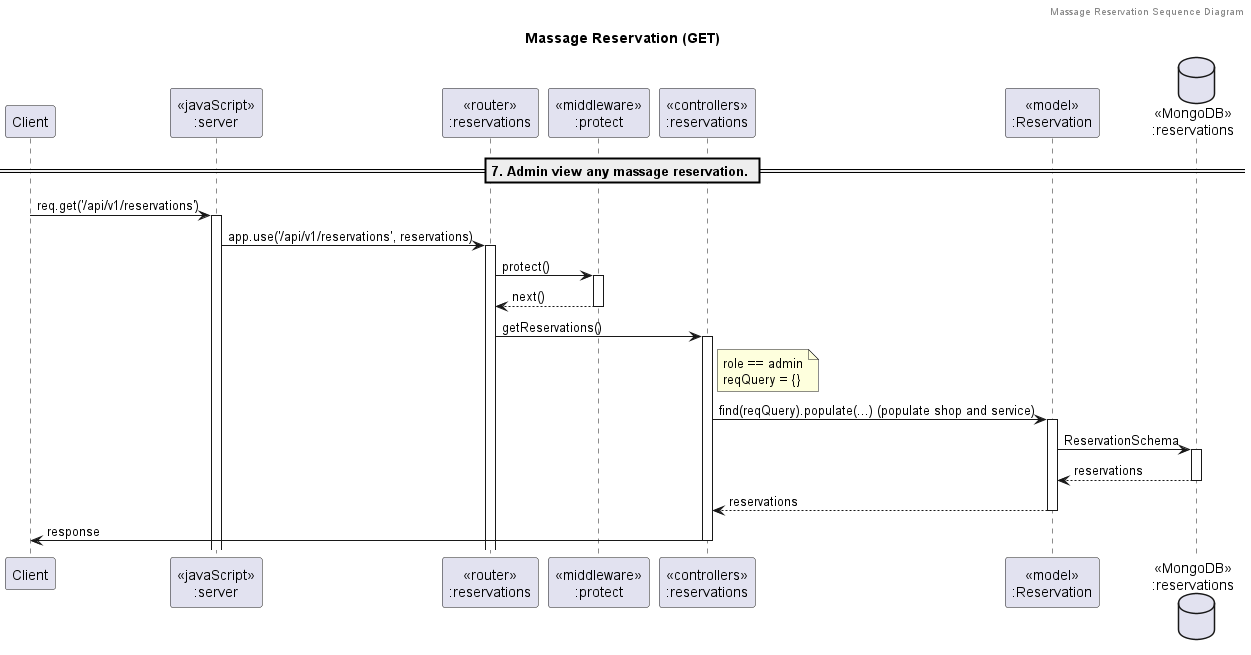

The diagram above was rendered by PlantUML. Its source (embedded in the PNG):
@startuml sequence-diagram

header Massage Reservation Sequence Diagram
title "Massage Reservation (GET)"

participant "Client" as client
participant "<<javaScript>>\n:server" as server
participant "<<router>>\n:reservations" as routerReservations
participant "<<middleware>>\n:protect" as middlewareProtect
participant "<<controllers>>\n:reservations" as controllersReservations
participant "<<model>>\n:Reservation" as modelReservation
database "<<MongoDB>>\n:reservations" as reservationsDatabase

== 7. Admin view any massage reservation. ==

client -> server ++: req.get('/api/v1/reservations')
server -> routerReservations ++: app.use('/api/v1/reservations', reservations)
routerReservations -> middlewareProtect ++: protect()
middlewareProtect --> routerReservations --: next()
routerReservations -> controllersReservations ++: getReservations()
note right of controllersReservations: role == admin\nreqQuery = {}
controllersReservations -> modelReservation ++: find(reqQuery).populate(...) (populate shop and service)
modelReservation -> reservationsDatabase ++: ReservationSchema
reservationsDatabase --> modelReservation --: reservations
controllersReservations <-- modelReservation --: reservations
controllersReservations -> client --: response

@enduml